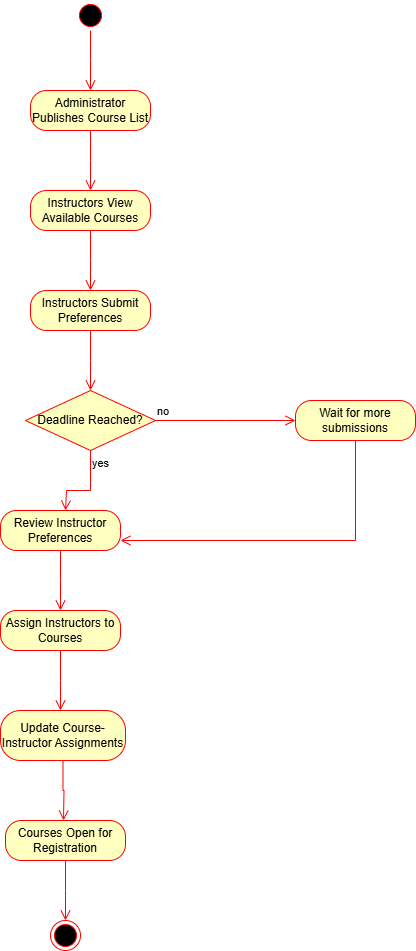

The diagram above was exported from draw.io. Its source (the exported page's mxGraphModel, read from the mxfile embedded in the PNG):
<mxGraphModel dx="1026" dy="501" grid="1" gridSize="10" guides="1" tooltips="1" connect="1" arrows="1" fold="1" page="1" pageScale="1" pageWidth="850" pageHeight="1100" math="0" shadow="0">
  <root>
    <mxCell id="0" />
    <mxCell id="1" parent="0" />
    <mxCell id="-8i1ACrpNOiHVNGv4MHj-1" value="" style="ellipse;html=1;shape=startState;fillColor=#000000;strokeColor=#ff0000;" vertex="1" parent="1">
      <mxGeometry x="380" y="30" width="30" height="30" as="geometry" />
    </mxCell>
    <mxCell id="-8i1ACrpNOiHVNGv4MHj-2" value="" style="edgeStyle=orthogonalEdgeStyle;html=1;verticalAlign=bottom;endArrow=open;endSize=8;strokeColor=#ff0000;rounded=0;" edge="1" source="-8i1ACrpNOiHVNGv4MHj-1" parent="1">
      <mxGeometry relative="1" as="geometry">
        <mxPoint x="395" y="120" as="targetPoint" />
      </mxGeometry>
    </mxCell>
    <mxCell id="-8i1ACrpNOiHVNGv4MHj-3" value="Administrator Publishes Course List" style="rounded=1;whiteSpace=wrap;html=1;arcSize=40;fontColor=#000000;fillColor=#ffffc0;strokeColor=#ff0000;" vertex="1" parent="1">
      <mxGeometry x="335" y="120" width="120" height="40" as="geometry" />
    </mxCell>
    <mxCell id="-8i1ACrpNOiHVNGv4MHj-4" value="" style="edgeStyle=orthogonalEdgeStyle;html=1;verticalAlign=bottom;endArrow=open;endSize=8;strokeColor=#ff0000;rounded=0;" edge="1" source="-8i1ACrpNOiHVNGv4MHj-3" parent="1">
      <mxGeometry relative="1" as="geometry">
        <mxPoint x="395" y="220" as="targetPoint" />
      </mxGeometry>
    </mxCell>
    <mxCell id="-8i1ACrpNOiHVNGv4MHj-5" value="Instructors View Available Courses" style="rounded=1;whiteSpace=wrap;html=1;arcSize=40;fontColor=#000000;fillColor=#ffffc0;strokeColor=#ff0000;" vertex="1" parent="1">
      <mxGeometry x="335" y="220" width="120" height="40" as="geometry" />
    </mxCell>
    <mxCell id="-8i1ACrpNOiHVNGv4MHj-6" value="" style="edgeStyle=orthogonalEdgeStyle;html=1;verticalAlign=bottom;endArrow=open;endSize=8;strokeColor=#ff0000;rounded=0;" edge="1" source="-8i1ACrpNOiHVNGv4MHj-5" parent="1">
      <mxGeometry relative="1" as="geometry">
        <mxPoint x="395" y="320" as="targetPoint" />
      </mxGeometry>
    </mxCell>
    <mxCell id="-8i1ACrpNOiHVNGv4MHj-7" value="Instructors Submit Preferences" style="rounded=1;whiteSpace=wrap;html=1;arcSize=40;fontColor=#000000;fillColor=#ffffc0;strokeColor=#ff0000;" vertex="1" parent="1">
      <mxGeometry x="335" y="320" width="120" height="40" as="geometry" />
    </mxCell>
    <mxCell id="-8i1ACrpNOiHVNGv4MHj-8" value="" style="edgeStyle=orthogonalEdgeStyle;html=1;verticalAlign=bottom;endArrow=open;endSize=8;strokeColor=#ff0000;rounded=0;" edge="1" source="-8i1ACrpNOiHVNGv4MHj-7" parent="1">
      <mxGeometry relative="1" as="geometry">
        <mxPoint x="395" y="420" as="targetPoint" />
      </mxGeometry>
    </mxCell>
    <mxCell id="-8i1ACrpNOiHVNGv4MHj-9" value="Deadline Reached?" style="rhombus;whiteSpace=wrap;html=1;fontColor=#000000;fillColor=#ffffc0;strokeColor=#ff0000;" vertex="1" parent="1">
      <mxGeometry x="330" y="420" width="130" height="60" as="geometry" />
    </mxCell>
    <mxCell id="-8i1ACrpNOiHVNGv4MHj-10" value="no" style="edgeStyle=orthogonalEdgeStyle;html=1;align=left;verticalAlign=bottom;endArrow=open;endSize=8;strokeColor=#ff0000;rounded=0;" edge="1" source="-8i1ACrpNOiHVNGv4MHj-9" parent="1">
      <mxGeometry x="-1" relative="1" as="geometry">
        <mxPoint x="600" y="450" as="targetPoint" />
      </mxGeometry>
    </mxCell>
    <mxCell id="-8i1ACrpNOiHVNGv4MHj-11" value="yes" style="edgeStyle=orthogonalEdgeStyle;html=1;align=left;verticalAlign=top;endArrow=open;endSize=8;strokeColor=#ff0000;rounded=0;" edge="1" source="-8i1ACrpNOiHVNGv4MHj-9" parent="1">
      <mxGeometry x="-1" relative="1" as="geometry">
        <mxPoint x="370" y="540" as="targetPoint" />
        <Array as="points">
          <mxPoint x="395" y="520" />
          <mxPoint x="371" y="520" />
        </Array>
      </mxGeometry>
    </mxCell>
    <mxCell id="-8i1ACrpNOiHVNGv4MHj-12" value="Wait for more submissions" style="rounded=1;whiteSpace=wrap;html=1;arcSize=40;fontColor=#000000;fillColor=#ffffc0;strokeColor=#ff0000;" vertex="1" parent="1">
      <mxGeometry x="600" y="430" width="120" height="40" as="geometry" />
    </mxCell>
    <mxCell id="-8i1ACrpNOiHVNGv4MHj-14" value="Review Instructor Preferences" style="rounded=1;whiteSpace=wrap;html=1;arcSize=40;fontColor=#000000;fillColor=#ffffc0;strokeColor=#ff0000;" vertex="1" parent="1">
      <mxGeometry x="305" y="540" width="120" height="40" as="geometry" />
    </mxCell>
    <mxCell id="-8i1ACrpNOiHVNGv4MHj-15" value="" style="edgeStyle=orthogonalEdgeStyle;html=1;verticalAlign=bottom;endArrow=open;endSize=8;strokeColor=#ff0000;rounded=0;" edge="1" source="-8i1ACrpNOiHVNGv4MHj-14" parent="1">
      <mxGeometry relative="1" as="geometry">
        <mxPoint x="365" y="640" as="targetPoint" />
      </mxGeometry>
    </mxCell>
    <mxCell id="-8i1ACrpNOiHVNGv4MHj-16" value="Assign Instructors to Courses" style="rounded=1;whiteSpace=wrap;html=1;arcSize=40;fontColor=#000000;fillColor=#ffffc0;strokeColor=#ff0000;" vertex="1" parent="1">
      <mxGeometry x="305" y="640" width="120" height="40" as="geometry" />
    </mxCell>
    <mxCell id="-8i1ACrpNOiHVNGv4MHj-17" value="" style="edgeStyle=orthogonalEdgeStyle;html=1;verticalAlign=bottom;endArrow=open;endSize=8;strokeColor=#ff0000;rounded=0;" edge="1" source="-8i1ACrpNOiHVNGv4MHj-16" parent="1">
      <mxGeometry relative="1" as="geometry">
        <mxPoint x="365" y="740" as="targetPoint" />
      </mxGeometry>
    </mxCell>
    <mxCell id="-8i1ACrpNOiHVNGv4MHj-18" value="Update Course-Instructor Assignments" style="rounded=1;whiteSpace=wrap;html=1;arcSize=40;fontColor=#000000;fillColor=#ffffc0;strokeColor=#ff0000;" vertex="1" parent="1">
      <mxGeometry x="305" y="740" width="125" height="50" as="geometry" />
    </mxCell>
    <mxCell id="-8i1ACrpNOiHVNGv4MHj-19" value="" style="edgeStyle=orthogonalEdgeStyle;html=1;verticalAlign=bottom;endArrow=open;endSize=8;strokeColor=#ff0000;rounded=0;" edge="1" source="-8i1ACrpNOiHVNGv4MHj-18" parent="1">
      <mxGeometry relative="1" as="geometry">
        <mxPoint x="368" y="850" as="targetPoint" />
      </mxGeometry>
    </mxCell>
    <mxCell id="-8i1ACrpNOiHVNGv4MHj-20" value="Courses Open for Registration" style="rounded=1;whiteSpace=wrap;html=1;arcSize=40;fontColor=#000000;fillColor=#ffffc0;strokeColor=#ff0000;" vertex="1" parent="1">
      <mxGeometry x="310" y="850" width="120" height="40" as="geometry" />
    </mxCell>
    <mxCell id="-8i1ACrpNOiHVNGv4MHj-21" value="" style="edgeStyle=orthogonalEdgeStyle;html=1;verticalAlign=bottom;endArrow=open;endSize=8;strokeColor=#ff0000;rounded=0;" edge="1" source="-8i1ACrpNOiHVNGv4MHj-20" parent="1">
      <mxGeometry relative="1" as="geometry">
        <mxPoint x="370" y="950" as="targetPoint" />
      </mxGeometry>
    </mxCell>
    <mxCell id="-8i1ACrpNOiHVNGv4MHj-22" value="" style="ellipse;html=1;shape=endState;fillColor=#000000;strokeColor=#ff0000;" vertex="1" parent="1">
      <mxGeometry x="355" y="950" width="30" height="30" as="geometry" />
    </mxCell>
    <mxCell id="-8i1ACrpNOiHVNGv4MHj-24" value="" style="edgeStyle=orthogonalEdgeStyle;html=1;verticalAlign=bottom;endArrow=open;endSize=8;strokeColor=#ff0000;rounded=0;exitX=0.5;exitY=1;exitDx=0;exitDy=0;entryX=1;entryY=0.75;entryDx=0;entryDy=0;" edge="1" source="-8i1ACrpNOiHVNGv4MHj-12" parent="1" target="-8i1ACrpNOiHVNGv4MHj-14">
      <mxGeometry relative="1" as="geometry">
        <mxPoint x="60" y="470" as="targetPoint" />
      </mxGeometry>
    </mxCell>
  </root>
</mxGraphModel>